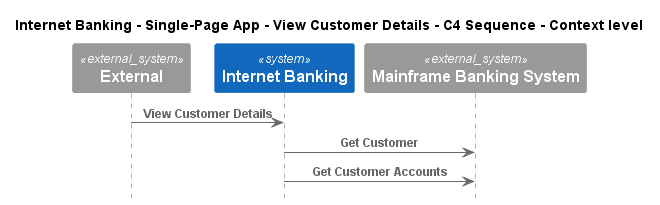

The diagram above was rendered by PlantUML. Its source (embedded in the PNG):
@startuml
!pragma layout smetana
!include ..\..\..\..\..\..\.c4s\C4_Sequence.puml

title Internet Banking - Single-Page App - View Customer Details - C4 Sequence - Context level

System_Ext(C4InterFlow.SoftwareSystems.ExternalSystem, "External", "")
System(BigBankPlc.SoftwareSystems.InternetBanking, "Internet Banking", "Provided Internet Banking services")
System_Ext(BigBankPlc.SoftwareSystems.MainframeBankingSystem, "Mainframe Banking System", "")

Rel(C4InterFlow.SoftwareSystems.ExternalSystem, BigBankPlc.SoftwareSystems.InternetBanking, "View Customer Details")
Rel(BigBankPlc.SoftwareSystems.InternetBanking, BigBankPlc.SoftwareSystems.MainframeBankingSystem, "Get Customer")
Rel(BigBankPlc.SoftwareSystems.InternetBanking, BigBankPlc.SoftwareSystems.MainframeBankingSystem, "Get Customer Accounts")


@enduml